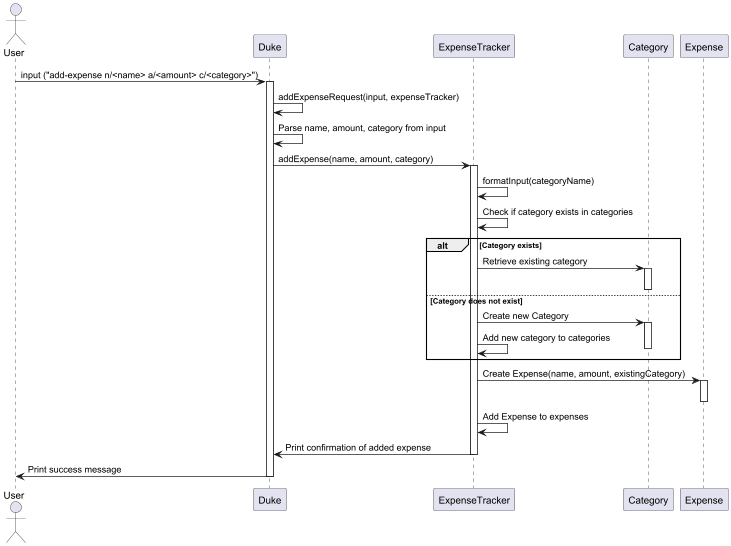

The diagram above was rendered by PlantUML. Its source (embedded in the PNG):
@startuml
actor User
participant Duke
participant ExpenseTracker
participant Category
participant Expense

User -> Duke: input ("add-expense n/<name> a/<amount> c/<category>")
activate Duke

Duke -> Duke: addExpenseRequest(input, expenseTracker)
Duke -> Duke: Parse name, amount, category from input
Duke -> ExpenseTracker: addExpense(name, amount, category)
activate ExpenseTracker

ExpenseTracker -> ExpenseTracker: formatInput(categoryName)
ExpenseTracker -> ExpenseTracker: Check if category exists in categories

alt Category exists
    ExpenseTracker -> Category: Retrieve existing category
    activate Category
    deactivate Category
else Category does not exist
    ExpenseTracker -> Category: Create new Category
    activate Category
    ExpenseTracker -> ExpenseTracker: Add new category to categories
    deactivate Category
end

ExpenseTracker -> Expense: Create Expense(name, amount, existingCategory)
activate Expense
deactivate Expense

ExpenseTracker -> ExpenseTracker: Add Expense to expenses

ExpenseTracker -> Duke: Print confirmation of added expense
deactivate ExpenseTracker

Duke -> User: Print success message
deactivate Duke

@enduml